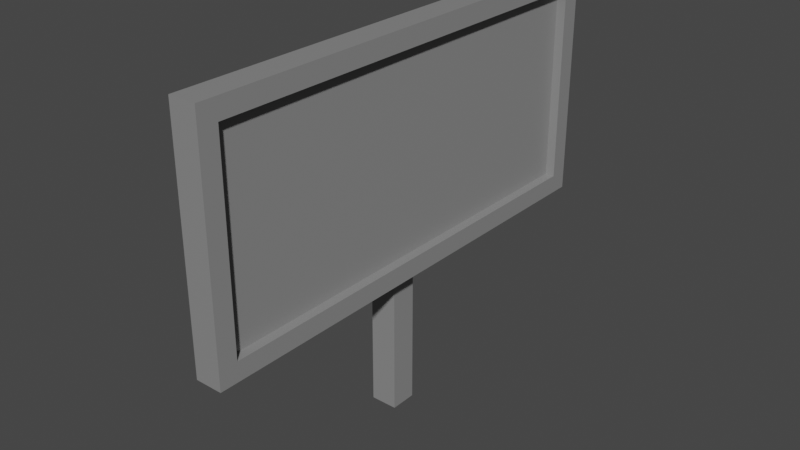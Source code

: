 # Source: billboard.blend  (saved by Blender 3.2.14; exported with 4.5.12 LTS)
import bpy
from mathutils import Matrix  # noqa: F401  (used for matrix-valued properties, if any)

bpy.ops.wm.read_factory_settings(use_empty=True)
scene = bpy.context.scene
scene.name = 'Scene'

# ---- collections
col_collection = bpy.data.collections.new('Collection'); scene.collection.children.link(col_collection)

# ---- materials (node trees are filled in below, after node groups)
mat_material = bpy.data.materials.new('Material')
mat_material.alpha_threshold = 0.0
mat_material.use_transparent_shadow = False
mat_material.line_color = (0.0, 0.0, 0.0, 1.0)

# ---- material node trees
mat_material.use_nodes = True; mat_material.node_tree.nodes.clear()
_N = mat_material.node_tree.nodes; _L = mat_material.node_tree.links
n0 = _N.new('ShaderNodeOutputMaterial'); n0.name = 'Material Output'; n0.location = (300, 300)
n1 = _N.new('ShaderNodeBsdfPrincipled'); n1.name = 'Principled BSDF'; n1.location = (10, 300)
n1.distribution = 'GGX'
n1.subsurface_method = 'RANDOM_WALK_SKIN'
n1.inputs[0].default_value = (0.2531, 0.2531, 0.2531, 1.0)
n1.inputs[2].default_value = 0.4
n1.inputs[3].default_value = 1.45
n1.inputs[27].default_value = (0.0, 0.0, 0.0, 1.0)
n1.inputs[28].default_value = 1.0
_L.new(n1.outputs[0], n0.inputs[0])
n0.is_active_output = True

# ---- world
world_world = bpy.data.worlds.new('World'); scene.world = world_world
world_world.use_nodes = True; world_world.node_tree.nodes.clear()
_N = world_world.node_tree.nodes; _L = world_world.node_tree.links
n0 = _N.new('ShaderNodeOutputWorld'); n0.name = 'World Output'; n0.location = (300, 300)
n1 = _N.new('ShaderNodeBackground'); n1.name = 'Background'; n1.location = (10, 300)
n1.inputs[0].default_value = (0.05088, 0.05088, 0.05088, 1.0)
_L.new(n1.outputs[0], n0.inputs[0])
n0.is_active_output = True
world_world.color = (0.05088, 0.05088, 0.05088)
world_world.use_sun_shadow = False
world_world.sun_shadow_jitter_overblur = 0.0

# ---- meshes
me_cube = bpy.data.meshes.new('Cube')
me_cube.from_pydata([(1.0, 1.0, 0.0), (1.0, 1.0, 15.0), (1.0, -1.0, 0.0), (1.0, -1.0, 15.0), (-1.0, 1.0, 0.0), (-1.0, 1.0, 15.0), (-1.0, -1.0, 0.0), (-1.0, -1.0, 15.0)], [], [(0, 2, 6, 4), (3, 7, 6, 2), (7, 5, 4, 6), (5, 7, 3, 1), (1, 3, 2, 0), (5, 1, 0, 4)])
_uv = me_cube.uv_layers.new(name='UVMap')
_uv.uv.foreach_set('vector', [0.625, 0.5, 0.625, 0.75, 0.875, 0.75, 0.875, 0.5, 0.375, 0.75, 0.375, 1.0, 0.625, 1.0, 0.625, 0.75, 0.375, 0.0, 0.375, 0.25, 0.625, 0.25, 0.625, 0.0, 0.125, 0.5, 0.125, 0.75, 0.375, 0.75, 0.375, 0.5, 0.375, 0.5, 0.375, 0.75, 0.625, 0.75, 0.625, 0.5, 0.375, 0.25, 0.375, 0.5, 0.625, 0.5, 0.625, 0.25])
me_cube.materials.append(mat_material)
me_cube.use_mirror_vertex_groups = False
me_cube.update()
me_cube_001 = bpy.data.meshes.new('Cube.001')
me_cube_001.from_pydata([(0.3607, -17.79, 28.54), (2.361, -16.39, 27.13), (0.3607, 17.79, 28.54), (2.361, 16.39, 27.13), (0.3606, -17.79, 11.19), (2.361, -16.39, 12.59), (0.3606, 17.79, 11.19), (2.361, 16.39, 12.59), (2.361, -17.79, 28.54), (2.361, 17.79, 28.54), (2.361, 17.79, 11.19), (2.361, -17.79, 11.19), (1.658, -16.39, 27.13), (1.658, 16.39, 27.13), (1.658, 16.39, 12.59), (1.658, -16.39, 12.59)], [], [(0, 8, 9, 2), (2, 9, 10, 6), (6, 10, 11, 4), (4, 11, 8, 0), (2, 6, 4, 0), (5, 7, 14, 15), (1, 3, 9, 8), (3, 7, 10, 9), (7, 5, 11, 10), (5, 1, 8, 11), (14, 13, 12, 15), (3, 1, 12, 13), (1, 5, 15, 12), (7, 3, 13, 14)])
_uv = me_cube_001.uv_layers.new(name='UVMap')
_uv.uv.foreach_set('vector', [0.375, 0.0, 0.625, 0.0, 0.625, 0.25, 0.375, 0.25, 0.375, 0.25, 0.625, 0.25, 0.625, 0.5, 0.375, 0.5, 0.375, 0.5, 0.625, 0.5, 0.625, 0.75, 0.375, 0.75, 0.375, 0.75, 0.625, 0.75, 0.625, 1.0, 0.375, 1.0, 0.125, 0.5, 0.375, 0.5, 0.375, 0.75, 0.125, 0.75, 0.6453, 0.7401, 0.6453, 0.5099, 0.6453, 0.5099, 0.6453, 0.7401, 0.8547, 0.7401, 0.8547, 0.5099, 0.875, 0.5, 0.875, 0.75, 0.8547, 0.5099, 0.6453, 0.5099, 0.625, 0.5, 0.875, 0.5, 0.6453, 0.5099, 0.6453, 0.7401, 0.625, 0.75, 0.625, 0.5, 0.6453, 0.7401, 0.8547, 0.7401, 0.875, 0.75, 0.625, 0.75, 0.6453, 0.5099, 0.8547, 0.5099, 0.8547, 0.7401, 0.6453, 0.7401, 0.8547, 0.5099, 0.8547, 0.7401, 0.8547, 0.7401, 0.8547, 0.5099, 0.8547, 0.7401, 0.6453, 0.7401, 0.6453, 0.7401, 0.8547, 0.7401, 0.6453, 0.5099, 0.8547, 0.5099, 0.8547, 0.5099, 0.6453, 0.5099])
me_cube_001.materials.append(mat_material)
me_cube_001.update()

# ---- objects
ob_cube = bpy.data.objects.new('Cube', me_cube)
ob_cube_001 = bpy.data.objects.new('Cube.001', me_cube_001)

# ---- transforms, parenting, visibility, modifiers, constraints
ob_cube.location = (0.0, 0.0, 0.0)
ob_cube.lock_rotations_4d = False
ob_cube.empty_display_type = 'ARROWS'
ob_cube.lineart.crease_threshold = 0.0
ob_cube_001.location = (0.0, 0.0, 0.0)

# ---- collection membership
col_collection.objects.link(ob_cube)
col_collection.objects.link(ob_cube_001)

# ---- scene / render settings (as saved in the file)
scene.frame_start = 1; scene.frame_end = 250; scene.frame_set(1)
scene.render.engine = 'BLENDER_EEVEE_NEXT'
scene.cycles.sampling_pattern = 'TABULATED_SOBOL'
scene.cycles.use_light_tree = False
scene.view_settings.view_transform = 'Filmic'
bpy.context.view_layer.update()

# ---- added for rendering (the .blend has no active camera and no usable light): camera, sun
cam_auto = bpy.data.cameras.new('AutoCamera')
cam_auto.lens = 50.0
cam_auto.sensor_width = 36.0
cam_auto.clip_end = 1000.0
ob_auto_camera = bpy.data.objects.new('AutoCamera', cam_auto)
scene.collection.objects.link(ob_auto_camera)
ob_auto_camera.location = (42.9979, -50.7811, 48.1223)
ob_auto_camera.rotation_euler = (1.09748, -7.21219e-08, 0.694738)
scene.camera = ob_auto_camera
light_auto_sun = bpy.data.lights.new('AutoSun', 'SUN')
light_auto_sun.energy = 3.0
light_auto_sun.angle = 0.0523599
ob_auto_sun = bpy.data.objects.new('AutoSun', light_auto_sun)
scene.collection.objects.link(ob_auto_sun)
ob_auto_sun.rotation_euler = (0.872665, 0.174533, 0.523599)
bpy.context.view_layer.update()
